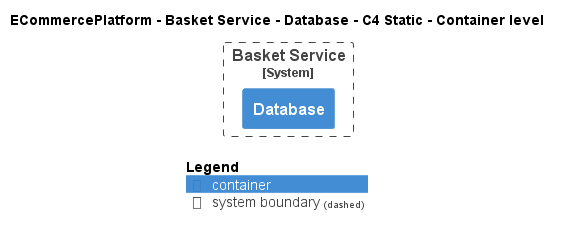

The diagram above was rendered by PlantUML. Its source (embedded in the PNG):
@startuml
!pragma layout smetana
!include ..\..\..\..\..\.c4s\C4_Container.puml

AddElementTag("c4interflow:lifecycle:new", $bgColor=green, $fontColor=#ffffff, $borderColor=green, $shadowing="False")
AddElementTag("c4interflow:lifecycle:changed", $bgColor=orange, $fontColor=#ffffff, $borderColor=orange, $shadowing="False")
AddElementTag("c4interflow:lifecycle:removed", $bgColor=red, $fontColor=#ffffff, $borderColor=red, $shadowing="False")

AddRelTag("c4interflow:lifecycle:new", $textColor=green, $lineColor=green)
AddRelTag("c4interflow:lifecycle:changed", $textColor=orange, $lineColor=orange)
AddRelTag("c4interflow:lifecycle:removed", $textColor=red, $lineColor=red)

SHOW_PERSON_PORTRAIT()
LAYOUT_TOP_DOWN()

skinparam linetype polyline

title ECommercePlatform - Basket Service - Database - C4 Static - Container level


System_Boundary(ECommercePlatform.SoftwareSystems.BasketService, "Basket Service") {
    Container(ECommercePlatform.SoftwareSystems.BasketService.Containers.Database, "Database", "", "")
}



SHOW_LEGEND()
@enduml